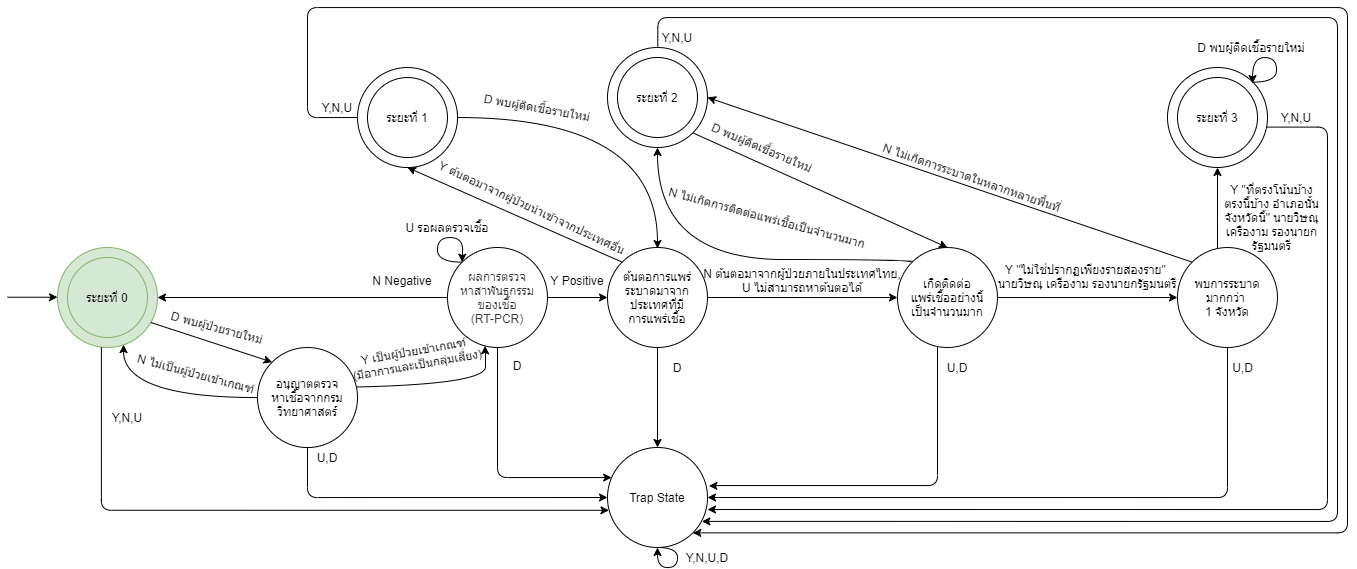

The diagram above was exported from draw.io. Its source (the exported page's mxGraphModel, read from the mxfile embedded in the PNG):
<mxGraphModel dx="2950" dy="665" grid="1" gridSize="10" guides="1" tooltips="1" connect="1" arrows="1" fold="1" page="1" pageScale="1" pageWidth="1654" pageHeight="1169" math="0" shadow="0">
  <root>
    <mxCell id="0" />
    <mxCell id="1" parent="0" />
    <mxCell id="vahx8tkQOqIb9b6XH1HL-14" value="ต้นตอการแพร่ระบาดมาจากประเทศที่มี&lt;br&gt;การแพร่เชื้อ" style="ellipse;whiteSpace=wrap;html=1;aspect=fixed;" parent="1" vertex="1">
      <mxGeometry x="560" y="700" width="100" height="100" as="geometry" />
    </mxCell>
    <mxCell id="vahx8tkQOqIb9b6XH1HL-3" value="" style="group" parent="1" vertex="1" connectable="0">
      <mxGeometry x="50" y="700" width="100" height="100" as="geometry" />
    </mxCell>
    <mxCell id="vahx8tkQOqIb9b6XH1HL-1" value="" style="ellipse;whiteSpace=wrap;html=1;aspect=fixed;fillColor=#d5e8d4;strokeColor=#82b366;" parent="vahx8tkQOqIb9b6XH1HL-3" vertex="1">
      <mxGeometry x="-40" width="100" height="100" as="geometry" />
    </mxCell>
    <mxCell id="vahx8tkQOqIb9b6XH1HL-2" value="ระยะที่ 0" style="ellipse;whiteSpace=wrap;html=1;aspect=fixed;fillColor=#d5e8d4;strokeColor=#82b366;" parent="vahx8tkQOqIb9b6XH1HL-3" vertex="1">
      <mxGeometry x="-30" y="10" width="80" height="80" as="geometry" />
    </mxCell>
    <mxCell id="vahx8tkQOqIb9b6XH1HL-34" style="edgeStyle=orthogonalEdgeStyle;rounded=0;orthogonalLoop=1;jettySize=auto;html=1;entryX=1;entryY=0.5;entryDx=0;entryDy=0;" parent="1" source="vahx8tkQOqIb9b6XH1HL-11" target="vahx8tkQOqIb9b6XH1HL-1" edge="1">
      <mxGeometry relative="1" as="geometry" />
    </mxCell>
    <mxCell id="vahx8tkQOqIb9b6XH1HL-38" style="edgeStyle=orthogonalEdgeStyle;rounded=0;orthogonalLoop=1;jettySize=auto;html=1;entryX=0;entryY=0.5;entryDx=0;entryDy=0;" parent="1" source="vahx8tkQOqIb9b6XH1HL-11" target="vahx8tkQOqIb9b6XH1HL-14" edge="1">
      <mxGeometry relative="1" as="geometry" />
    </mxCell>
    <mxCell id="vahx8tkQOqIb9b6XH1HL-55" style="edgeStyle=orthogonalEdgeStyle;rounded=1;orthogonalLoop=1;jettySize=auto;html=1;exitX=0.5;exitY=1;exitDx=0;exitDy=0;" parent="1" source="vahx8tkQOqIb9b6XH1HL-11" target="vahx8tkQOqIb9b6XH1HL-52" edge="1">
      <mxGeometry relative="1" as="geometry">
        <Array as="points">
          <mxPoint x="450" y="930" />
        </Array>
      </mxGeometry>
    </mxCell>
    <mxCell id="vahx8tkQOqIb9b6XH1HL-11" value="&lt;font color=&quot;#36393d&quot;&gt;ผลการตรวจ&lt;br&gt;หาสาพันธุกรรม&lt;br&gt;ของเชื้อ&lt;br&gt;&amp;nbsp;(RT-PCR)&amp;nbsp;&lt;/font&gt;" style="ellipse;whiteSpace=wrap;html=1;aspect=fixed;fillColor=none;" parent="1" vertex="1">
      <mxGeometry x="400" y="700" width="100" height="100" as="geometry" />
    </mxCell>
    <mxCell id="vahx8tkQOqIb9b6XH1HL-39" style="orthogonalLoop=1;jettySize=auto;html=1;entryX=0.5;entryY=1;entryDx=0;entryDy=0;exitX=0;exitY=0;exitDx=0;exitDy=0;" parent="1" source="vahx8tkQOqIb9b6XH1HL-14" target="vahx8tkQOqIb9b6XH1HL-19" edge="1">
      <mxGeometry relative="1" as="geometry" />
    </mxCell>
    <mxCell id="vahx8tkQOqIb9b6XH1HL-41" style="edgeStyle=orthogonalEdgeStyle;rounded=0;orthogonalLoop=1;jettySize=auto;html=1;exitX=1;exitY=0.5;exitDx=0;exitDy=0;entryX=0;entryY=0.5;entryDx=0;entryDy=0;" parent="1" source="vahx8tkQOqIb9b6XH1HL-14" target="vahx8tkQOqIb9b6XH1HL-15" edge="1">
      <mxGeometry relative="1" as="geometry" />
    </mxCell>
    <mxCell id="vahx8tkQOqIb9b6XH1HL-56" style="edgeStyle=orthogonalEdgeStyle;rounded=0;orthogonalLoop=1;jettySize=auto;html=1;entryX=0.5;entryY=0;entryDx=0;entryDy=0;" parent="1" source="vahx8tkQOqIb9b6XH1HL-14" target="vahx8tkQOqIb9b6XH1HL-52" edge="1">
      <mxGeometry relative="1" as="geometry" />
    </mxCell>
    <mxCell id="vahx8tkQOqIb9b6XH1HL-42" value="" style="edgeStyle=orthogonalEdgeStyle;rounded=0;orthogonalLoop=1;jettySize=auto;html=1;" parent="1" source="vahx8tkQOqIb9b6XH1HL-15" target="vahx8tkQOqIb9b6XH1HL-16" edge="1">
      <mxGeometry relative="1" as="geometry" />
    </mxCell>
    <mxCell id="vahx8tkQOqIb9b6XH1HL-43" style="edgeStyle=orthogonalEdgeStyle;orthogonalLoop=1;jettySize=auto;html=1;exitX=0;exitY=0;exitDx=0;exitDy=0;entryX=0.5;entryY=1;entryDx=0;entryDy=0;curved=1;" parent="1" source="vahx8tkQOqIb9b6XH1HL-15" target="vahx8tkQOqIb9b6XH1HL-24" edge="1">
      <mxGeometry relative="1" as="geometry">
        <mxPoint x="810" y="680.04" as="targetPoint" />
        <Array as="points">
          <mxPoint x="865" y="712" />
          <mxPoint x="610" y="712" />
        </Array>
      </mxGeometry>
    </mxCell>
    <mxCell id="vahx8tkQOqIb9b6XH1HL-57" style="edgeStyle=orthogonalEdgeStyle;rounded=1;orthogonalLoop=1;jettySize=auto;html=1;entryX=1.014;entryY=0.384;entryDx=0;entryDy=0;entryPerimeter=0;" parent="1" source="vahx8tkQOqIb9b6XH1HL-15" target="vahx8tkQOqIb9b6XH1HL-52" edge="1">
      <mxGeometry relative="1" as="geometry">
        <Array as="points">
          <mxPoint x="890" y="938" />
          <mxPoint x="661" y="938" />
        </Array>
        <mxPoint x="768.7298334620741" y="930.0400000000002" as="targetPoint" />
      </mxGeometry>
    </mxCell>
    <mxCell id="vahx8tkQOqIb9b6XH1HL-15" value="เกิดติดต่อ&lt;br&gt;แพร่เชื้ออย่างนี้&lt;br&gt;เป็นจำนวนมาก" style="ellipse;whiteSpace=wrap;html=1;aspect=fixed;fillColor=none;" parent="1" vertex="1">
      <mxGeometry x="850" y="700.04" width="99.96" height="99.96" as="geometry" />
    </mxCell>
    <mxCell id="vahx8tkQOqIb9b6XH1HL-45" style="edgeStyle=orthogonalEdgeStyle;orthogonalLoop=1;jettySize=auto;html=1;entryX=0.5;entryY=1;entryDx=0;entryDy=0;curved=1;" parent="1" source="vahx8tkQOqIb9b6XH1HL-16" target="vahx8tkQOqIb9b6XH1HL-27" edge="1">
      <mxGeometry relative="1" as="geometry">
        <Array as="points">
          <mxPoint x="1170" y="670" />
          <mxPoint x="1170" y="670" />
        </Array>
      </mxGeometry>
    </mxCell>
    <mxCell id="vahx8tkQOqIb9b6XH1HL-58" style="edgeStyle=orthogonalEdgeStyle;rounded=1;orthogonalLoop=1;jettySize=auto;html=1;entryX=1;entryY=0.5;entryDx=0;entryDy=0;" parent="1" source="vahx8tkQOqIb9b6XH1HL-16" target="vahx8tkQOqIb9b6XH1HL-52" edge="1">
      <mxGeometry relative="1" as="geometry">
        <Array as="points">
          <mxPoint x="1180" y="950" />
        </Array>
        <mxPoint x="870.9600000000255" y="940.04" as="targetPoint" />
      </mxGeometry>
    </mxCell>
    <mxCell id="hSOP1vrdfnNcHXj0TsgI-6" style="orthogonalLoop=1;jettySize=auto;html=1;exitX=0;exitY=0;exitDx=0;exitDy=0;entryX=1;entryY=0.5;entryDx=0;entryDy=0;" parent="1" source="vahx8tkQOqIb9b6XH1HL-16" target="vahx8tkQOqIb9b6XH1HL-24" edge="1">
      <mxGeometry relative="1" as="geometry" />
    </mxCell>
    <mxCell id="vahx8tkQOqIb9b6XH1HL-16" value="พบการระบาดมากกว่า &lt;br&gt;1 จังหวัด" style="ellipse;whiteSpace=wrap;html=1;aspect=fixed;fillColor=none;" parent="1" vertex="1">
      <mxGeometry x="1130" y="700.04" width="99.96" height="99.96" as="geometry" />
    </mxCell>
    <mxCell id="vahx8tkQOqIb9b6XH1HL-18" value="" style="group" parent="1" vertex="1" connectable="0">
      <mxGeometry x="330" y="540.04" width="100" height="80" as="geometry" />
    </mxCell>
    <mxCell id="vahx8tkQOqIb9b6XH1HL-19" value="" style="ellipse;whiteSpace=wrap;html=1;aspect=fixed;" parent="vahx8tkQOqIb9b6XH1HL-18" vertex="1">
      <mxGeometry x="-20" y="-20" width="100" height="100" as="geometry" />
    </mxCell>
    <mxCell id="vahx8tkQOqIb9b6XH1HL-20" value="ระยะที่ 1" style="ellipse;whiteSpace=wrap;html=1;aspect=fixed;" parent="vahx8tkQOqIb9b6XH1HL-18" vertex="1">
      <mxGeometry x="-10" y="-10" width="80" height="80" as="geometry" />
    </mxCell>
    <mxCell id="vahx8tkQOqIb9b6XH1HL-23" value="" style="group" parent="1" vertex="1" connectable="0">
      <mxGeometry x="560" y="520" width="100" height="80" as="geometry" />
    </mxCell>
    <mxCell id="vahx8tkQOqIb9b6XH1HL-24" value="" style="ellipse;whiteSpace=wrap;html=1;aspect=fixed;" parent="vahx8tkQOqIb9b6XH1HL-23" vertex="1">
      <mxGeometry y="-20" width="100" height="100" as="geometry" />
    </mxCell>
    <mxCell id="vahx8tkQOqIb9b6XH1HL-25" value="ระยะที่ 2" style="ellipse;whiteSpace=wrap;html=1;aspect=fixed;" parent="vahx8tkQOqIb9b6XH1HL-23" vertex="1">
      <mxGeometry x="10" y="-10" width="80" height="80" as="geometry" />
    </mxCell>
    <mxCell id="vahx8tkQOqIb9b6XH1HL-31" style="orthogonalLoop=1;jettySize=auto;html=1;entryX=0;entryY=0;entryDx=0;entryDy=0;exitX=0.933;exitY=0.75;exitDx=0;exitDy=0;exitPerimeter=0;" parent="1" source="vahx8tkQOqIb9b6XH1HL-1" target="vahx8tkQOqIb9b6XH1HL-6" edge="1">
      <mxGeometry relative="1" as="geometry">
        <mxPoint x="263.58" y="779.97" as="targetPoint" />
        <mxPoint x="130" y="760" as="sourcePoint" />
      </mxGeometry>
    </mxCell>
    <mxCell id="vahx8tkQOqIb9b6XH1HL-32" style="edgeStyle=orthogonalEdgeStyle;orthogonalLoop=1;jettySize=auto;html=1;entryX=0.66;entryY=0.971;entryDx=0;entryDy=0;curved=1;entryPerimeter=0;" parent="1" source="vahx8tkQOqIb9b6XH1HL-6" target="vahx8tkQOqIb9b6XH1HL-1" edge="1">
      <mxGeometry relative="1" as="geometry">
        <Array as="points">
          <mxPoint x="76" y="850" />
        </Array>
      </mxGeometry>
    </mxCell>
    <mxCell id="vahx8tkQOqIb9b6XH1HL-33" style="edgeStyle=orthogonalEdgeStyle;orthogonalLoop=1;jettySize=auto;html=1;entryX=0.376;entryY=0.983;entryDx=0;entryDy=0;entryPerimeter=0;curved=1;" parent="1" target="vahx8tkQOqIb9b6XH1HL-11" edge="1">
      <mxGeometry relative="1" as="geometry">
        <mxPoint x="253.57994802463918" y="840.0344827586207" as="sourcePoint" />
        <Array as="points">
          <mxPoint x="438" y="840" />
          <mxPoint x="438" y="798" />
        </Array>
      </mxGeometry>
    </mxCell>
    <mxCell id="vahx8tkQOqIb9b6XH1HL-37" style="edgeStyle=orthogonalEdgeStyle;orthogonalLoop=1;jettySize=auto;html=1;exitX=0;exitY=0;exitDx=0;exitDy=0;curved=1;entryX=0;entryY=0;entryDx=0;entryDy=0;" parent="1" source="vahx8tkQOqIb9b6XH1HL-11" edge="1" target="vahx8tkQOqIb9b6XH1HL-11">
      <mxGeometry relative="1" as="geometry">
        <mxPoint x="412" y="712" as="targetPoint" />
        <Array as="points">
          <mxPoint x="390" y="715" />
          <mxPoint x="390" y="690" />
          <mxPoint x="415" y="690" />
          <mxPoint x="415" y="715" />
        </Array>
      </mxGeometry>
    </mxCell>
    <mxCell id="vahx8tkQOqIb9b6XH1HL-51" style="edgeStyle=orthogonalEdgeStyle;orthogonalLoop=1;jettySize=auto;html=1;exitX=1;exitY=0.5;exitDx=0;exitDy=0;curved=1;" parent="1" source="vahx8tkQOqIb9b6XH1HL-19" edge="1">
      <mxGeometry relative="1" as="geometry">
        <mxPoint x="610" y="701" as="targetPoint" />
        <Array as="points">
          <mxPoint x="610" y="570" />
        </Array>
      </mxGeometry>
    </mxCell>
    <mxCell id="vahx8tkQOqIb9b6XH1HL-52" value="Trap State" style="ellipse;whiteSpace=wrap;html=1;aspect=fixed;fillColor=none;strokeColor=#000000;" parent="1" vertex="1">
      <mxGeometry x="560" y="900" width="100" height="100" as="geometry" />
    </mxCell>
    <mxCell id="vahx8tkQOqIb9b6XH1HL-53" style="edgeStyle=orthogonalEdgeStyle;rounded=1;orthogonalLoop=1;jettySize=auto;html=1;entryX=0.015;entryY=0.628;entryDx=0;entryDy=0;entryPerimeter=0;exitX=0.439;exitY=0.998;exitDx=0;exitDy=0;exitPerimeter=0;" parent="1" target="vahx8tkQOqIb9b6XH1HL-52" edge="1" source="vahx8tkQOqIb9b6XH1HL-1">
      <mxGeometry relative="1" as="geometry">
        <mxPoint x="85" y="781" as="sourcePoint" />
        <Array as="points">
          <mxPoint x="54" y="963" />
        </Array>
        <mxPoint x="360.8799999999999" y="950.24" as="targetPoint" />
      </mxGeometry>
    </mxCell>
    <mxCell id="vahx8tkQOqIb9b6XH1HL-54" style="edgeStyle=orthogonalEdgeStyle;rounded=1;orthogonalLoop=1;jettySize=auto;html=1;entryX=0;entryY=0.5;entryDx=0;entryDy=0;" parent="1" source="vahx8tkQOqIb9b6XH1HL-6" target="vahx8tkQOqIb9b6XH1HL-52" edge="1">
      <mxGeometry relative="1" as="geometry">
        <Array as="points">
          <mxPoint x="260" y="950" />
        </Array>
        <mxPoint x="560" y="930" as="targetPoint" />
      </mxGeometry>
    </mxCell>
    <mxCell id="vahx8tkQOqIb9b6XH1HL-59" style="edgeStyle=orthogonalEdgeStyle;rounded=1;orthogonalLoop=1;jettySize=auto;html=1;entryX=1;entryY=0.62;entryDx=0;entryDy=0;entryPerimeter=0;exitX=0.988;exitY=0.596;exitDx=0;exitDy=0;exitPerimeter=0;" parent="1" target="vahx8tkQOqIb9b6XH1HL-52" edge="1" source="vahx8tkQOqIb9b6XH1HL-27">
      <mxGeometry relative="1" as="geometry">
        <mxPoint x="870" y="950.04" as="targetPoint" />
        <mxPoint x="1110.96" y="580.04" as="sourcePoint" />
        <Array as="points">
          <mxPoint x="1280" y="580" />
          <mxPoint x="1280" y="962" />
        </Array>
      </mxGeometry>
    </mxCell>
    <mxCell id="vahx8tkQOqIb9b6XH1HL-61" style="edgeStyle=orthogonalEdgeStyle;orthogonalLoop=1;jettySize=auto;html=1;entryX=1;entryY=1;entryDx=0;entryDy=0;rounded=1;exitX=0;exitY=0.5;exitDx=0;exitDy=0;" parent="1" target="vahx8tkQOqIb9b6XH1HL-52" edge="1" source="vahx8tkQOqIb9b6XH1HL-19">
      <mxGeometry relative="1" as="geometry">
        <mxPoint x="330" y="580" as="sourcePoint" />
        <Array as="points">
          <mxPoint x="260" y="570" />
          <mxPoint x="260" y="460" />
          <mxPoint x="1300" y="460" />
          <mxPoint x="1300" y="985" />
        </Array>
        <mxPoint x="318.2842712474985" y="968.3242712474982" as="targetPoint" />
      </mxGeometry>
    </mxCell>
    <mxCell id="vahx8tkQOqIb9b6XH1HL-62" value="U รอผลตรวจเชื้อ" style="text;html=1;strokeColor=none;fillColor=none;align=center;verticalAlign=middle;whiteSpace=wrap;rounded=0;" parent="1" vertex="1">
      <mxGeometry x="350" y="670" width="100" height="20" as="geometry" />
    </mxCell>
    <mxCell id="vahx8tkQOqIb9b6XH1HL-63" value="D พบผู้ติดเชื้อรายใหม่" style="text;html=1;strokeColor=none;fillColor=none;align=center;verticalAlign=middle;whiteSpace=wrap;rounded=0;rotation=10;" parent="1" vertex="1">
      <mxGeometry x="430" y="550" width="120" height="20" as="geometry" />
    </mxCell>
    <mxCell id="vahx8tkQOqIb9b6XH1HL-64" value="D พบผู้ติดเชื้อรายใหม่" style="text;html=1;strokeColor=none;fillColor=none;align=center;verticalAlign=middle;whiteSpace=wrap;rounded=0;" parent="1" vertex="1">
      <mxGeometry x="1149.04" y="490" width="110" height="20" as="geometry" />
    </mxCell>
    <mxCell id="vahx8tkQOqIb9b6XH1HL-65" value="D พบผู้ป่วยรายใหม่" style="text;html=1;strokeColor=none;fillColor=none;align=center;verticalAlign=middle;whiteSpace=wrap;rounded=0;rotation=15;" parent="1" vertex="1">
      <mxGeometry x="110" y="770.04" width="120" height="20" as="geometry" />
    </mxCell>
    <mxCell id="vahx8tkQOqIb9b6XH1HL-66" value="&lt;div&gt;N ต้นตอมาจากผู้ป่วยภายในประเทศไทย,&lt;/div&gt;&lt;div&gt;U ไม่สามารถหาต้นตอได้&lt;/div&gt;" style="text;html=1;strokeColor=none;fillColor=none;align=center;verticalAlign=middle;whiteSpace=wrap;rounded=0;" parent="1" vertex="1">
      <mxGeometry x="645" y="723" width="220" height="20" as="geometry" />
    </mxCell>
    <mxCell id="vahx8tkQOqIb9b6XH1HL-67" value="Y เป็นผู้ป่วยเข้าเกณฑ์ &lt;br&gt;(มีอาการและเป็นกลุ่มเสี่ยง)" style="text;html=1;strokeColor=none;fillColor=none;align=center;verticalAlign=middle;whiteSpace=wrap;rounded=0;rotation=-10;" parent="1" vertex="1">
      <mxGeometry x="244" y="800" width="250" height="20" as="geometry" />
    </mxCell>
    <mxCell id="vahx8tkQOqIb9b6XH1HL-68" value="Y &quot;ไม่ใช่ปรากฏเพียงรายสองราย&quot; &lt;br&gt;นายวิษณุ เครืองาม รองนายกรัฐมนตรี" style="text;html=1;strokeColor=none;fillColor=none;align=center;verticalAlign=middle;whiteSpace=wrap;rounded=0;" parent="1" vertex="1">
      <mxGeometry x="945" y="715" width="190" height="28" as="geometry" />
    </mxCell>
    <mxCell id="vahx8tkQOqIb9b6XH1HL-70" value="Y Positive" style="text;html=1;strokeColor=none;fillColor=none;align=center;verticalAlign=middle;whiteSpace=wrap;rounded=0;" parent="1" vertex="1">
      <mxGeometry x="500" y="723" width="60" height="20" as="geometry" />
    </mxCell>
    <mxCell id="vahx8tkQOqIb9b6XH1HL-71" value="Y ต้นตอมาจากผู้ป่วยนำเข้าจากประเทศอื่น" style="text;html=1;strokeColor=none;fillColor=none;align=center;verticalAlign=middle;whiteSpace=wrap;rounded=0;rotation=25;" parent="1" vertex="1">
      <mxGeometry x="370" y="650" width="230" height="20" as="geometry" />
    </mxCell>
    <mxCell id="vahx8tkQOqIb9b6XH1HL-73" value="Y &quot;ที่ตรงโน้นบ้าง ตรงนี้บ้าง อำเภอนั้น จังหวัดนี้&quot; นายวิษณุ เครืองาม รองนายกรัฐมนตรี" style="text;html=1;strokeColor=none;fillColor=none;align=center;verticalAlign=middle;whiteSpace=wrap;rounded=0;" parent="1" vertex="1">
      <mxGeometry x="1175" y="660.04" width="99.04" height="20" as="geometry" />
    </mxCell>
    <mxCell id="vahx8tkQOqIb9b6XH1HL-74" value="N Negative" style="text;html=1;strokeColor=none;fillColor=none;align=center;verticalAlign=middle;whiteSpace=wrap;rounded=0;" parent="1" vertex="1">
      <mxGeometry x="310.03" y="723" width="90" height="20" as="geometry" />
    </mxCell>
    <mxCell id="vahx8tkQOqIb9b6XH1HL-75" value="N ไม่เป็นผู้ป่วยเข้าเกณฑ์" style="text;html=1;strokeColor=none;fillColor=none;align=center;verticalAlign=middle;whiteSpace=wrap;rounded=0;rotation=15;" parent="1" vertex="1">
      <mxGeometry x="73.58" y="816.0000000000001" width="150" height="20" as="geometry" />
    </mxCell>
    <mxCell id="vahx8tkQOqIb9b6XH1HL-77" value="N ไม่เกิดการติดต่อแพร่เชื้อเป็นจำนวนมาก" style="text;html=1;strokeColor=none;fillColor=none;align=center;verticalAlign=middle;whiteSpace=wrap;rounded=0;rotation=15;" parent="1" vertex="1">
      <mxGeometry x="610" y="660.04" width="220" height="20" as="geometry" />
    </mxCell>
    <mxCell id="vahx8tkQOqIb9b6XH1HL-78" value="N ไม่เกิดการระบาดในหลากหลายพื้นที่" style="text;html=1;strokeColor=none;fillColor=none;align=center;verticalAlign=middle;whiteSpace=wrap;rounded=0;rotation=19;" parent="1" vertex="1">
      <mxGeometry x="800" y="620" width="250" height="20" as="geometry" />
    </mxCell>
    <mxCell id="vahx8tkQOqIb9b6XH1HL-79" value="Y,N,U" style="text;html=1;strokeColor=none;fillColor=none;align=center;verticalAlign=middle;whiteSpace=wrap;rounded=0;" parent="1" vertex="1">
      <mxGeometry x="60" y="860" width="40" height="20" as="geometry" />
    </mxCell>
    <mxCell id="vahx8tkQOqIb9b6XH1HL-80" value="U,D" style="text;html=1;strokeColor=none;fillColor=none;align=center;verticalAlign=middle;whiteSpace=wrap;rounded=0;" parent="1" vertex="1">
      <mxGeometry x="260" y="900.03" width="40" height="20" as="geometry" />
    </mxCell>
    <mxCell id="vahx8tkQOqIb9b6XH1HL-81" style="edgeStyle=orthogonalEdgeStyle;orthogonalLoop=1;jettySize=auto;html=1;exitX=0.5;exitY=1;exitDx=0;exitDy=0;curved=1;" parent="1" source="vahx8tkQOqIb9b6XH1HL-52" edge="1" target="vahx8tkQOqIb9b6XH1HL-52">
      <mxGeometry relative="1" as="geometry">
        <Array as="points">
          <mxPoint x="630" y="1000" />
          <mxPoint x="630" y="1020" />
          <mxPoint x="610" y="1020" />
        </Array>
        <mxPoint x="610" y="1002" as="targetPoint" />
      </mxGeometry>
    </mxCell>
    <mxCell id="vahx8tkQOqIb9b6XH1HL-82" value="Y,N,U,D" style="text;html=1;strokeColor=none;fillColor=none;align=center;verticalAlign=middle;whiteSpace=wrap;rounded=0;" parent="1" vertex="1">
      <mxGeometry x="640" y="1000" width="40" height="20" as="geometry" />
    </mxCell>
    <mxCell id="vahx8tkQOqIb9b6XH1HL-83" value="D" style="text;html=1;strokeColor=none;fillColor=none;align=center;verticalAlign=middle;whiteSpace=wrap;rounded=0;" parent="1" vertex="1">
      <mxGeometry x="450" y="808" width="40" height="20" as="geometry" />
    </mxCell>
    <mxCell id="vahx8tkQOqIb9b6XH1HL-84" value="D" style="text;html=1;strokeColor=none;fillColor=none;align=center;verticalAlign=middle;whiteSpace=wrap;rounded=0;" parent="1" vertex="1">
      <mxGeometry x="610" y="810" width="40" height="20" as="geometry" />
    </mxCell>
    <mxCell id="vahx8tkQOqIb9b6XH1HL-85" value="U,D" style="text;html=1;strokeColor=none;fillColor=none;align=center;verticalAlign=middle;whiteSpace=wrap;rounded=0;" parent="1" vertex="1">
      <mxGeometry x="890" y="810" width="40" height="20" as="geometry" />
    </mxCell>
    <mxCell id="vahx8tkQOqIb9b6XH1HL-88" value="U,D" style="text;html=1;strokeColor=none;fillColor=none;align=center;verticalAlign=middle;whiteSpace=wrap;rounded=0;" parent="1" vertex="1">
      <mxGeometry x="1156.92" y="800" width="77.07999999999993" height="40" as="geometry" />
    </mxCell>
    <mxCell id="vahx8tkQOqIb9b6XH1HL-89" value="Y,N,U" style="text;html=1;strokeColor=none;fillColor=none;align=center;verticalAlign=middle;whiteSpace=wrap;rounded=0;" parent="1" vertex="1">
      <mxGeometry x="270.03" y="550" width="40" height="20" as="geometry" />
    </mxCell>
    <mxCell id="vahx8tkQOqIb9b6XH1HL-90" value="Y,N,U" style="text;html=1;strokeColor=none;fillColor=none;align=center;verticalAlign=middle;whiteSpace=wrap;rounded=0;" parent="1" vertex="1">
      <mxGeometry x="610" y="480" width="40" height="20" as="geometry" />
    </mxCell>
    <mxCell id="vahx8tkQOqIb9b6XH1HL-91" value="Y,N,U" style="text;html=1;strokeColor=none;fillColor=none;align=center;verticalAlign=middle;whiteSpace=wrap;rounded=0;" parent="1" vertex="1">
      <mxGeometry x="1229.04" y="560" width="40" height="20" as="geometry" />
    </mxCell>
    <mxCell id="hSOP1vrdfnNcHXj0TsgI-1" value="" style="endArrow=classic;html=1;" parent="1" edge="1">
      <mxGeometry width="50" height="50" relative="1" as="geometry">
        <mxPoint x="-40" y="749.73" as="sourcePoint" />
        <mxPoint x="10" y="749.73" as="targetPoint" />
      </mxGeometry>
    </mxCell>
    <mxCell id="hSOP1vrdfnNcHXj0TsgI-2" value="D พบผู้ติดเชื้อรายใหม่" style="text;html=1;strokeColor=none;fillColor=none;align=center;verticalAlign=middle;whiteSpace=wrap;rounded=0;rotation=23;" parent="1" vertex="1">
      <mxGeometry x="645" y="590" width="140" height="20" as="geometry" />
    </mxCell>
    <mxCell id="vahx8tkQOqIb9b6XH1HL-6" value="อนุญาตตรวจ&lt;br&gt;หาเชื้อจากกรมวิทยาศาสตร์" style="ellipse;whiteSpace=wrap;html=1;aspect=fixed;" parent="1" vertex="1">
      <mxGeometry x="210" y="800" width="100.03" height="100.03" as="geometry" />
    </mxCell>
    <mxCell id="vahx8tkQOqIb9b6XH1HL-27" value="" style="ellipse;whiteSpace=wrap;html=1;aspect=fixed;" parent="1" vertex="1">
      <mxGeometry x="1120" y="520" width="100" height="100" as="geometry" />
    </mxCell>
    <mxCell id="vahx8tkQOqIb9b6XH1HL-28" value="ระยะที่ 3" style="ellipse;whiteSpace=wrap;html=1;aspect=fixed;" parent="1" vertex="1">
      <mxGeometry x="1130" y="530" width="80" height="80" as="geometry" />
    </mxCell>
    <mxCell id="vahx8tkQOqIb9b6XH1HL-49" style="edgeStyle=orthogonalEdgeStyle;orthogonalLoop=1;jettySize=auto;html=1;exitX=1;exitY=0;exitDx=0;exitDy=0;curved=1;" parent="1" source="vahx8tkQOqIb9b6XH1HL-27" edge="1">
      <mxGeometry relative="1" as="geometry">
        <mxPoint x="1205.04" y="536" as="targetPoint" />
        <Array as="points">
          <mxPoint x="1229.04" y="535" />
          <mxPoint x="1229.04" y="510" />
          <mxPoint x="1205.04" y="510" />
        </Array>
      </mxGeometry>
    </mxCell>
    <mxCell id="hSOP1vrdfnNcHXj0TsgI-8" style="orthogonalLoop=1;jettySize=auto;html=1;exitX=1;exitY=1;exitDx=0;exitDy=0;entryX=0.5;entryY=0;entryDx=0;entryDy=0;strokeColor=#000000;" parent="1" source="vahx8tkQOqIb9b6XH1HL-24" target="vahx8tkQOqIb9b6XH1HL-15" edge="1">
      <mxGeometry relative="1" as="geometry" />
    </mxCell>
    <mxCell id="vahx8tkQOqIb9b6XH1HL-60" style="edgeStyle=orthogonalEdgeStyle;rounded=1;orthogonalLoop=1;jettySize=auto;html=1;entryX=0.944;entryY=0.739;entryDx=0;entryDy=0;entryPerimeter=0;exitX=0.503;exitY=-0.009;exitDx=0;exitDy=0;exitPerimeter=0;" parent="1" source="vahx8tkQOqIb9b6XH1HL-24" target="vahx8tkQOqIb9b6XH1HL-52" edge="1">
      <mxGeometry relative="1" as="geometry">
        <Array as="points">
          <mxPoint x="610" y="470" />
          <mxPoint x="1290" y="470" />
          <mxPoint x="1290" y="974" />
        </Array>
        <mxPoint x="600" y="510" as="sourcePoint" />
        <mxPoint x="645.1999999999998" y="950.04" as="targetPoint" />
      </mxGeometry>
    </mxCell>
    <mxCell id="cDNK0penecXQU1B2aVZg-11" style="edgeStyle=none;orthogonalLoop=1;jettySize=auto;html=1;exitX=0.5;exitY=1;exitDx=0;exitDy=0;strokeColor=#000000;" edge="1" parent="1" source="vahx8tkQOqIb9b6XH1HL-66" target="vahx8tkQOqIb9b6XH1HL-66">
      <mxGeometry relative="1" as="geometry" />
    </mxCell>
  </root>
</mxGraphModel>